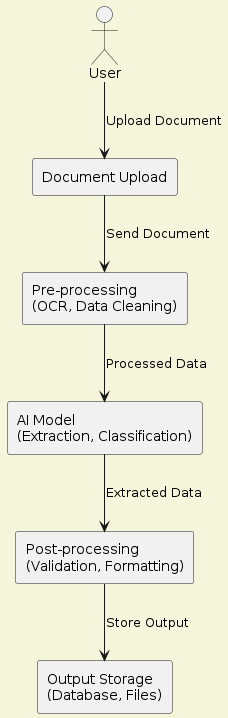

The diagram above was rendered by PlantUML. Its source (embedded in the PNG):
@startuml
!define RECTANGLE_COLOR #87CEEB
!define BACKGROUND_COLOR #F5F5DC
!define ARROW_COLOR #FF4500

skinparam backgroundColor BACKGROUND_COLOR
skinparam component {
    BackgroundColor RECTANGLE_COLOR
    BorderColor black
}

actor User

rectangle "Document Upload" as upload {
}

rectangle "Pre-processing\n(OCR, Data Cleaning)" as preprocessing {
}

rectangle "AI Model\n(Extraction, Classification)" as aiModel {
}

rectangle "Post-processing\n(Validation, Formatting)" as postprocessing {
}

rectangle "Output Storage\n(Database, Files)" as output {
}

User --> upload : "Upload Document"
upload --> preprocessing : "Send Document"
preprocessing --> aiModel : "Processed Data"
aiModel --> postprocessing : "Extracted Data"
postprocessing --> output : "Store Output"

@enduml